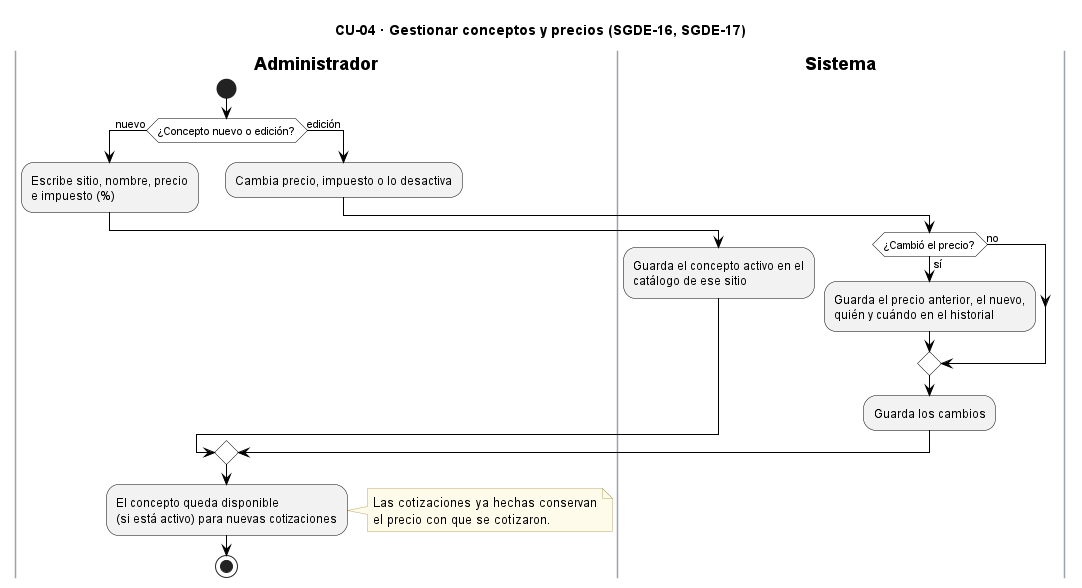

The diagram above was rendered by PlantUML. Its source (embedded in the PNG):
@startuml CU04_GestionarConceptos
title CU-04 · Gestionar conceptos y precios (SGDE-16, SGDE-17)
skinparam backgroundColor white
skinparam ActivityBackgroundColor #F2F2F2
skinparam ActivityBorderColor black
skinparam ActivityDiamondBackgroundColor white
skinparam ActivityDiamondBorderColor black
skinparam ArrowColor black
skinparam SwimlaneBorderColor #9AA3AE
skinparam SwimlaneTitleFontStyle bold
skinparam note {
  BackgroundColor #FFFBEA
  BorderColor #B8A86B
}

|Administrador|
start
if (¿Concepto nuevo o edición?) then (nuevo)
  :Escribe sitio, nombre, precio
  e impuesto (%);
  |Sistema|
  :Guarda el concepto activo en el
  catálogo de ese sitio;
else (edición)
  |Administrador|
  :Cambia precio, impuesto o lo desactiva;
  |Sistema|
  if (¿Cambió el precio?) then (sí)
    :Guarda el precio anterior, el nuevo,
    quién y cuándo en el historial;
  else (no)
  endif
  :Guarda los cambios;
endif
|Administrador|
:El concepto queda disponible
(si está activo) para nuevas cotizaciones;
note right
  Las cotizaciones ya hechas conservan
  el precio con que se cotizaron.
end note
stop
@enduml